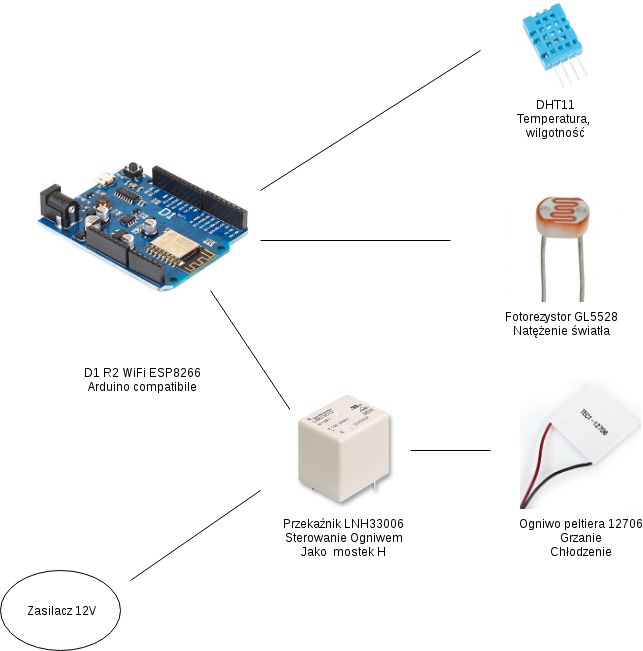

The diagram above was exported from draw.io. Its source (the exported page's mxGraphModel, read from the mxfile embedded in the PNG):
<mxGraphModel dx="1394" dy="723" grid="1" gridSize="10" guides="1" tooltips="1" connect="1" arrows="1" fold="1" page="1" pageScale="1" pageWidth="827" pageHeight="1169" math="0" shadow="0">
  <root>
    <mxCell id="0" />
    <mxCell id="1" parent="0" />
    <mxCell id="tCQ0dAwC97GxNlTt_3Vq-2" value="D1 R2 WiFi ESP8266&#10;Arduino compatibile&#10;" style="shape=image;imageAspect=0;aspect=fixed;verticalLabelPosition=bottom;verticalAlign=top;image=https://www.rhydolabz.com/images/32/ARD3271.jpg;" vertex="1" parent="1">
      <mxGeometry x="114" y="172" width="276" height="276" as="geometry" />
    </mxCell>
    <mxCell id="fzpwr7vVww1gWv8Or6wz-1" value="DHT11&#10;Temperatura, &#10;wilgotność&#10;" style="shape=image;imageAspect=0;aspect=fixed;verticalLabelPosition=bottom;verticalAlign=top;image=https://cdn3.volusion.com/btfzd.umflq/v/vspfiles/photos/195-2.jpg?1442954266;" parent="1" vertex="1">
      <mxGeometry x="620" y="90" width="90" height="90" as="geometry" />
    </mxCell>
    <mxCell id="fzpwr7vVww1gWv8Or6wz-2" value="Fotorezystor GL5528&#10;Natężenie światła&#10;" style="shape=image;imageAspect=0;aspect=fixed;verticalLabelPosition=bottom;verticalAlign=top;image=https://www.inventelectronics.com/wp-content/uploads/2015/01/ldr2.jpg;" parent="1" vertex="1">
      <mxGeometry x="610" y="270" width="122" height="122" as="geometry" />
    </mxCell>
    <mxCell id="fzpwr7vVww1gWv8Or6wz-4" value="Ogniwo peltiera 12706&#10;Grzanie&#10;Chłodzenie&#10;" style="shape=image;imageAspect=0;aspect=fixed;verticalLabelPosition=bottom;verticalAlign=top;image=https://www.electrodragon.com/wp-content/uploads/2012/01/TEC1-127061.jpg;" parent="1" vertex="1">
      <mxGeometry x="630" y="470" width="121" height="129" as="geometry" />
    </mxCell>
    <mxCell id="FtZ0YDOQGejJVCqxcL_P-2" value="" style="endArrow=none;html=1;" parent="1" edge="1">
      <mxGeometry width="50" height="50" relative="1" as="geometry">
        <mxPoint x="370" y="280" as="sourcePoint" />
        <mxPoint x="590" y="140" as="targetPoint" />
      </mxGeometry>
    </mxCell>
    <mxCell id="FtZ0YDOQGejJVCqxcL_P-4" value="" style="endArrow=none;html=1;" parent="1" edge="1">
      <mxGeometry width="50" height="50" relative="1" as="geometry">
        <mxPoint x="370" y="330" as="sourcePoint" />
        <mxPoint x="560" y="330" as="targetPoint" />
      </mxGeometry>
    </mxCell>
    <mxCell id="FtZ0YDOQGejJVCqxcL_P-5" value="" style="endArrow=none;html=1;" parent="1" edge="1">
      <mxGeometry width="50" height="50" relative="1" as="geometry">
        <mxPoint x="320" y="380" as="sourcePoint" />
        <mxPoint x="400" y="500" as="targetPoint" />
      </mxGeometry>
    </mxCell>
    <mxCell id="FtZ0YDOQGejJVCqxcL_P-6" value="Przekaźnik LNH33006&#10;Sterowanie Ogniwem&#10;Jako  mostek H&#10;" style="shape=image;imageAspect=0;aspect=fixed;verticalLabelPosition=bottom;verticalAlign=top;image=https://www.rlocman.ru/i/Image/dat/TE_Connectivity/Power_General_Purpose/LN113005.jpg;" parent="1" vertex="1">
      <mxGeometry x="400" y="479" width="107" height="120" as="geometry" />
    </mxCell>
    <mxCell id="FtZ0YDOQGejJVCqxcL_P-7" value="" style="endArrow=none;html=1;" parent="1" edge="1">
      <mxGeometry width="50" height="50" relative="1" as="geometry">
        <mxPoint x="520" y="540" as="sourcePoint" />
        <mxPoint x="600" y="540" as="targetPoint" />
      </mxGeometry>
    </mxCell>
    <mxCell id="FtZ0YDOQGejJVCqxcL_P-8" value="Zasilacz 12V" style="ellipse;whiteSpace=wrap;html=1;" parent="1" vertex="1">
      <mxGeometry x="110" y="660" width="120" height="80" as="geometry" />
    </mxCell>
    <mxCell id="FtZ0YDOQGejJVCqxcL_P-9" value="" style="endArrow=none;html=1;" parent="1" edge="1">
      <mxGeometry width="50" height="50" relative="1" as="geometry">
        <mxPoint x="240" y="670" as="sourcePoint" />
        <mxPoint x="370" y="580" as="targetPoint" />
      </mxGeometry>
    </mxCell>
  </root>
</mxGraphModel>